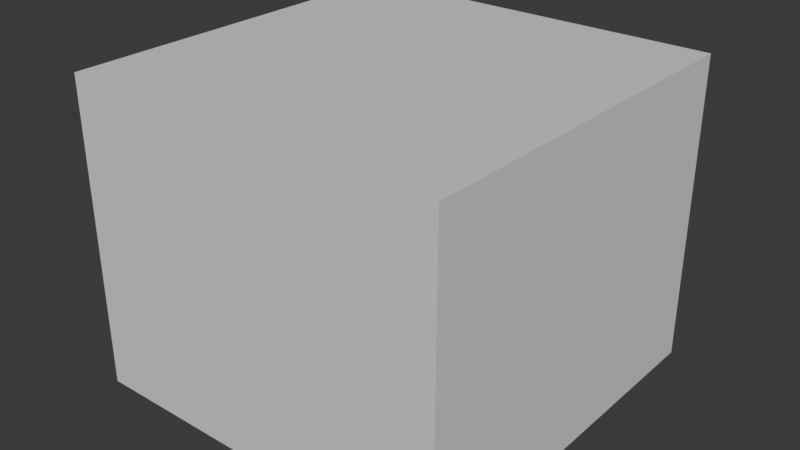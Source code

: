# Source: Untitled.blend  (saved by Blender 5.2.7; exported with 4.5.12 LTS)
import bpy
from mathutils import Matrix  # noqa: F401  (used for matrix-valued properties, if any)

bpy.ops.wm.read_factory_settings(use_empty=True)
scene = bpy.context.scene
scene.name = 'Scene'

# ---- collections
col_collection = bpy.data.collections.new('Collection'); scene.collection.children.link(col_collection)

# ---- materials (node trees are filled in below, after node groups)
mat_wall_mat = bpy.data.materials.new('wall_mat')
mat_metal_mat = bpy.data.materials.new('metal_mat')

# ---- material node trees
mat_wall_mat.use_nodes = True; mat_wall_mat.node_tree.nodes.clear()
_N = mat_wall_mat.node_tree.nodes; _L = mat_wall_mat.node_tree.links
n0 = _N.new('ShaderNodeBsdfPrincipled'); n0.name = 'Principled BSDF'; n0.location = (-200, 100)
n1 = _N.new('ShaderNodeOutputMaterial'); n1.name = 'Material Output'; n1.location = (200, 100)
_L.new(n0.outputs[0], n1.inputs[0])
n1.is_active_output = True
mat_metal_mat.use_nodes = True; mat_metal_mat.node_tree.nodes.clear()
_N = mat_metal_mat.node_tree.nodes; _L = mat_metal_mat.node_tree.links
n0 = _N.new('ShaderNodeBsdfPrincipled'); n0.name = 'Principled BSDF'; n0.location = (-200, 100)
n1 = _N.new('ShaderNodeOutputMaterial'); n1.name = 'Material Output'; n1.location = (200, 100)
_L.new(n0.outputs[0], n1.inputs[0])
n1.is_active_output = True

# ---- world
world_world = bpy.data.worlds.new('World'); scene.world = world_world
world_world.use_nodes = True; world_world.node_tree.nodes.clear()
_N = world_world.node_tree.nodes; _L = world_world.node_tree.links
n0 = _N.new('ShaderNodeOutputWorld'); n0.name = 'World Output'; n0.location = (200, 100)
n1 = _N.new('ShaderNodeBackground'); n1.name = 'Background'; n1.location = (-200, 100)
n1.inputs[0].default_value = (0.05088, 0.05088, 0.05088, 1.0)
_L.new(n1.outputs[0], n0.inputs[0])
n0.is_active_output = True
world_world.color = (0.05088, 0.05088, 0.05088)
world_world.sun_shadow_jitter_overblur = 0.0

# ---- meshes
me_cube_001 = bpy.data.meshes.new('Cube.001')
me_cube_001.from_pydata([(-2.2, -2.2, -1.7), (-2.4, -2.4, -1.9), (-2.4, -2.4, -1.9), (-2.6, -2.6, -2.1), (-2.2, -2.2, 1.7), (-2.4, -2.4, 1.9), (-2.4, -2.4, 1.9), (-2.6, -2.6, 2.1), (-2.2, 2.2, -1.7), (-2.4, 2.4, -1.9), (-2.4, 2.4, -1.9), (-2.6, 2.6, -2.1), (-2.2, 2.2, 1.7), (-2.4, 2.4, 1.9), (-2.4, 2.4, 1.9), (-2.6, 2.6, 2.1), (2.2, -2.2, -1.7), (2.4, -2.4, -1.9), (2.4, -2.4, -1.9), (2.6, -2.6, -2.1), (2.2, -2.2, 1.7), (2.4, -2.4, 1.9), (2.4, -2.4, 1.9), (2.6, -2.6, 2.1), (2.2, 2.2, -1.7), (2.4, 2.4, -1.9), (2.4, 2.4, -1.9), (2.6, 2.6, -2.1), (2.2, 2.2, 1.7), (2.4, 2.4, 1.9), (2.4, 2.4, 1.9), (2.6, 2.6, 2.1), (-2.206, -2.206, -1.706), (-2.394, -2.394, -1.894), (-2.406, -2.406, -1.906), (-2.594, -2.594, -2.094), (-2.206, -2.206, 1.706), (-2.394, -2.394, 1.894), (-2.406, -2.406, 1.906), (-2.594, -2.594, 2.094), (-2.206, 2.206, -1.706), (-2.394, 2.394, -1.894), (-2.406, 2.406, -1.906), (-2.594, 2.594, -2.094), (-2.206, 2.206, 1.706), (-2.394, 2.394, 1.894), (-2.406, 2.406, 1.906), (-2.594, 2.594, 2.094), (2.206, -2.206, -1.706), (2.394, -2.394, -1.894), (2.406, -2.406, -1.906), (2.594, -2.594, -2.094), (2.206, -2.206, 1.706), (2.394, -2.394, 1.894), (2.406, -2.406, 1.906), (2.594, -2.594, 2.094), (2.206, 2.206, -1.706), (2.394, 2.394, -1.894), (2.406, 2.406, -1.906), (2.594, 2.594, -2.094), (2.206, 2.206, 1.706), (2.394, 2.394, 1.894), (2.406, 2.406, 1.906), (2.594, 2.594, 2.094)], [], [(12, 4, 0, 8), (13, 9, 1, 5), (14, 6, 2, 10), (15, 11, 3, 7), (28, 12, 8, 24), (29, 25, 9, 13), (30, 14, 10, 26), (31, 27, 11, 15), (20, 28, 24, 16), (21, 17, 25, 29), (22, 30, 26, 18), (23, 19, 27, 31), (4, 20, 16, 0), (5, 1, 17, 21), (6, 22, 18, 2), (7, 3, 19, 23), (16, 24, 8, 0), (17, 1, 9, 25), (18, 26, 10, 2), (19, 3, 11, 27), (4, 12, 28, 20), (5, 21, 29, 13), (6, 14, 30, 22), (7, 23, 31, 15), (44, 40, 32, 36), (45, 37, 33, 41), (46, 42, 34, 38), (47, 39, 35, 43), (60, 56, 40, 44), (61, 45, 41, 57), (62, 58, 42, 46), (63, 47, 43, 59), (52, 48, 56, 60), (53, 61, 57, 49), (54, 50, 58, 62), (55, 63, 59, 51), (36, 32, 48, 52), (37, 53, 49, 33), (38, 34, 50, 54), (39, 55, 51, 35), (48, 32, 40, 56), (49, 57, 41, 33), (50, 34, 42, 58), (51, 59, 43, 35), (36, 52, 60, 44), (37, 45, 61, 53), (38, 54, 62, 46), (39, 47, 63, 55)])
_uv = me_cube_001.uv_layers.new(name='UVMap')
_uv.uv.foreach_set('vector', [0.625, 0.25, 0.625, 0.0, 0.375, 0.0, 0.375, 0.25, 0.625, 0.25, 0.375, 0.25, 0.375, 0.0, 0.625, 0.0, 0.625, 0.25, 0.625, 0.0, 0.375, 0.0, 0.375, 0.25, 0.625, 0.25, 0.375, 0.25, 0.375, 0.0, 0.625, 0.0, 0.625, 0.5, 0.625, 0.25, 0.375, 0.25, 0.375, 0.5, 0.625, 0.5, 0.375, 0.5, 0.375, 0.25, 0.625, 0.25, 0.625, 0.5, 0.625, 0.25, 0.375, 0.25, 0.375, 0.5, 0.625, 0.5, 0.375, 0.5, 0.375, 0.25, 0.625, 0.25, 0.625, 0.75, 0.625, 0.5, 0.375, 0.5, 0.375, 0.75, 0.625, 0.75, 0.375, 0.75, 0.375, 0.5, 0.625, 0.5, 0.625, 0.75, 0.625, 0.5, 0.375, 0.5, 0.375, 0.75, 0.625, 0.75, 0.375, 0.75, 0.375, 0.5, 0.625, 0.5, 0.625, 1.0, 0.625, 0.75, 0.375, 0.75, 0.375, 1.0, 0.625, 1.0, 0.375, 1.0, 0.375, 0.75, 0.625, 0.75, 0.625, 1.0, 0.625, 0.75, 0.375, 0.75, 0.375, 1.0, 0.625, 1.0, 0.375, 1.0, 0.375, 0.75, 0.625, 0.75, 0.375, 0.75, 0.375, 0.5, 0.125, 0.5, 0.125, 0.75, 0.375, 0.75, 0.125, 0.75, 0.125, 0.5, 0.375, 0.5, 0.375, 0.75, 0.375, 0.5, 0.125, 0.5, 0.125, 0.75, 0.375, 0.75, 0.125, 0.75, 0.125, 0.5, 0.375, 0.5, 0.875, 0.75, 0.875, 0.5, 0.625, 0.5, 0.625, 0.75, 0.875, 0.75, 0.625, 0.75, 0.625, 0.5, 0.875, 0.5, 0.875, 0.75, 0.875, 0.5, 0.625, 0.5, 0.625, 0.75, 0.875, 0.75, 0.625, 0.75, 0.625, 0.5, 0.875, 0.5, 0.625, 0.25, 0.375, 0.25, 0.375, 0.0, 0.625, 0.0, 0.625, 0.25, 0.625, 0.0, 0.375, 0.0, 0.375, 0.25, 0.625, 0.25, 0.375, 0.25, 0.375, 0.0, 0.625, 0.0, 0.625, 0.25, 0.625, 0.0, 0.375, 0.0, 0.375, 0.25, 0.625, 0.5, 0.375, 0.5, 0.375, 0.25, 0.625, 0.25, 0.625, 0.5, 0.625, 0.25, 0.375, 0.25, 0.375, 0.5, 0.625, 0.5, 0.375, 0.5, 0.375, 0.25, 0.625, 0.25, 0.625, 0.5, 0.625, 0.25, 0.375, 0.25, 0.375, 0.5, 0.625, 0.75, 0.375, 0.75, 0.375, 0.5, 0.625, 0.5, 0.625, 0.75, 0.625, 0.5, 0.375, 0.5, 0.375, 0.75, 0.625, 0.75, 0.375, 0.75, 0.375, 0.5, 0.625, 0.5, 0.625, 0.75, 0.625, 0.5, 0.375, 0.5, 0.375, 0.75, 0.625, 1.0, 0.375, 1.0, 0.375, 0.75, 0.625, 0.75, 0.625, 1.0, 0.625, 0.75, 0.375, 0.75, 0.375, 1.0, 0.625, 1.0, 0.375, 1.0, 0.375, 0.75, 0.625, 0.75, 0.625, 1.0, 0.625, 0.75, 0.375, 0.75, 0.375, 1.0, 0.375, 0.75, 0.125, 0.75, 0.125, 0.5, 0.375, 0.5, 0.375, 0.75, 0.375, 0.5, 0.125, 0.5, 0.125, 0.75, 0.375, 0.75, 0.125, 0.75, 0.125, 0.5, 0.375, 0.5, 0.375, 0.75, 0.375, 0.5, 0.125, 0.5, 0.125, 0.75, 0.875, 0.75, 0.625, 0.75, 0.625, 0.5, 0.875, 0.5, 0.875, 0.75, 0.875, 0.5, 0.625, 0.5, 0.625, 0.75, 0.875, 0.75, 0.625, 0.75, 0.625, 0.5, 0.875, 0.5, 0.875, 0.75, 0.875, 0.5, 0.625, 0.5, 0.625, 0.75])
me_cube_001.materials.append(mat_wall_mat)
me_cube_001.update()
me_cube_002 = bpy.data.meshes.new('Cube.002')
me_cube_002.from_pydata([(-0.5, -0.5, -1.7), (-0.5, -0.5, -0.7), (-0.5, 0.5, -1.7), (-0.5, 0.5, -0.7), (0.5, -0.5, -1.7), (0.5, -0.5, -0.7), (0.5, 0.5, -1.7), (0.5, 0.5, -0.7), (-0.4942, -0.4942, -1.694), (-0.4942, -0.4942, -0.7058), (-0.4942, 0.4942, -1.694), (-0.4942, 0.4942, -0.7058), (0.4942, -0.4942, -1.694), (0.4942, -0.4942, -0.7058), (0.4942, 0.4942, -1.694), (0.4942, 0.4942, -0.7058)], [], [(0, 1, 3, 2), (2, 3, 7, 6), (6, 7, 5, 4), (4, 5, 1, 0), (2, 6, 4, 0), (7, 3, 1, 5), (8, 10, 11, 9), (10, 14, 15, 11), (14, 12, 13, 15), (12, 8, 9, 13), (10, 8, 12, 14), (15, 13, 9, 11)])
_uv = me_cube_002.uv_layers.new(name='UVMap')
_uv.uv.foreach_set('vector', [0.375, 0.0, 0.625, 0.0, 0.625, 0.25, 0.375, 0.25, 0.375, 0.25, 0.625, 0.25, 0.625, 0.5, 0.375, 0.5, 0.375, 0.5, 0.625, 0.5, 0.625, 0.75, 0.375, 0.75, 0.375, 0.75, 0.625, 0.75, 0.625, 1.0, 0.375, 1.0, 0.125, 0.5, 0.375, 0.5, 0.375, 0.75, 0.125, 0.75, 0.625, 0.5, 0.875, 0.5, 0.875, 0.75, 0.625, 0.75, 0.375, 0.0, 0.375, 0.25, 0.625, 0.25, 0.625, 0.0, 0.375, 0.25, 0.375, 0.5, 0.625, 0.5, 0.625, 0.25, 0.375, 0.5, 0.375, 0.75, 0.625, 0.75, 0.625, 0.5, 0.375, 0.75, 0.375, 1.0, 0.625, 1.0, 0.625, 0.75, 0.125, 0.5, 0.125, 0.75, 0.375, 0.75, 0.375, 0.5, 0.625, 0.5, 0.625, 0.75, 0.875, 0.75, 0.875, 0.5])
me_cube_002.materials.append(mat_metal_mat)
me_cube_002.update()

# ---- objects
ob_testroom_wall = bpy.data.objects.new('TestRoom_wall', me_cube_001)
ob_box_metal = bpy.data.objects.new('Box_metal', me_cube_002)

# ---- transforms, parenting, visibility, modifiers, constraints
ob_testroom_wall.location = (0.0, 0.0, 0.0)
ob_testroom_wall.lock_scale = (True, True, True)
ob_box_metal.location = (0.0, 0.0, 0.0)

# ---- collection membership
col_collection.objects.link(ob_testroom_wall)
col_collection.objects.link(ob_box_metal)

# ---- scene / render settings (as saved in the file)
scene.frame_start = 1; scene.frame_end = 250; scene.frame_set(1)
scene.render.engine = 'BLENDER_EEVEE_NEXT'
scene.render.bake_bias = 0.0
scene.render.bake_samples = 0
scene.cycles.sampling_pattern = 'TABULATED_SOBOL'
scene.eevee.use_volume_custom_range = False
bpy.context.view_layer.update()

# ---- added for rendering (the .blend has no active camera and no usable light): camera, sun
cam_auto = bpy.data.cameras.new('AutoCamera')
cam_auto.lens = 50.0
cam_auto.sensor_width = 36.0
cam_auto.clip_end = 1000.0
ob_auto_camera = bpy.data.objects.new('AutoCamera', cam_auto)
scene.collection.objects.link(ob_auto_camera)
ob_auto_camera.location = (7.83551, -9.40261, 6.26841)
ob_auto_camera.rotation_euler = (1.09748, -7.21219e-08, 0.694738)
scene.camera = ob_auto_camera
light_auto_sun = bpy.data.lights.new('AutoSun', 'SUN')
light_auto_sun.energy = 3.0
light_auto_sun.angle = 0.0523599
ob_auto_sun = bpy.data.objects.new('AutoSun', light_auto_sun)
scene.collection.objects.link(ob_auto_sun)
ob_auto_sun.rotation_euler = (0.872665, 0.174533, 0.523599)
bpy.context.view_layer.update()
